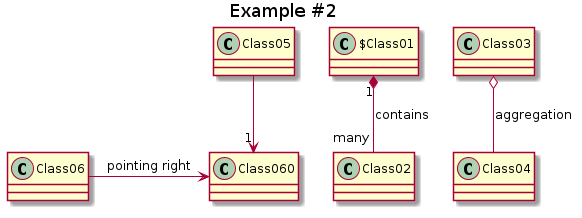

The diagram above was rendered by PlantUML. Its source (embedded in the PNG):
@startuml
title Example #2

' https://plantuml.com/class-diagram
$Class01 "1" *-- "many" Class02 : contains
Class03 o-- Class04 : aggregation
Class05 --> "1" Class060
Class06 -> Class060 : pointing right
@enduml